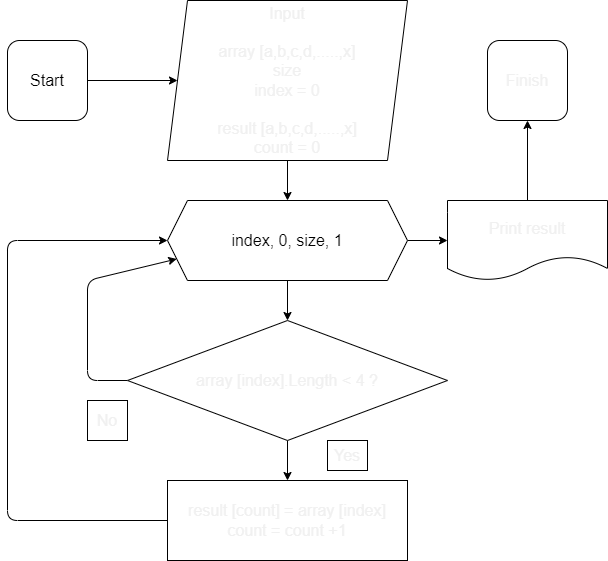

The diagram above was exported from draw.io. Its source (the exported page's mxGraphModel, read from the mxfile embedded in the PNG):
<mxGraphModel dx="1082" dy="631" grid="1" gridSize="10" guides="1" tooltips="1" connect="1" arrows="1" fold="1" page="1" pageScale="1" pageWidth="827" pageHeight="1169" math="0" shadow="0">
  <root>
    <mxCell id="0" />
    <mxCell id="1" parent="0" />
    <mxCell id="11" style="edgeStyle=none;html=1;exitX=1;exitY=0.5;exitDx=0;exitDy=0;entryX=0;entryY=0.5;entryDx=0;entryDy=0;fontSize=16;fontColor=#F0F0F0;" edge="1" parent="1" source="2" target="3">
      <mxGeometry relative="1" as="geometry" />
    </mxCell>
    <mxCell id="2" value="Start" style="rounded=1;whiteSpace=wrap;html=1;fontSize=16;" vertex="1" parent="1">
      <mxGeometry x="40" y="40" width="80" height="80" as="geometry" />
    </mxCell>
    <mxCell id="7" style="edgeStyle=none;html=1;exitX=0.5;exitY=1;exitDx=0;exitDy=0;entryX=0.5;entryY=0;entryDx=0;entryDy=0;fontSize=16;" edge="1" parent="1" source="3" target="5">
      <mxGeometry relative="1" as="geometry" />
    </mxCell>
    <mxCell id="3" value="&lt;span style=&quot;font-size: 16px&quot;&gt;Input&lt;br style=&quot;font-size: 16px&quot;&gt;&lt;br style=&quot;font-size: 16px&quot;&gt;&lt;/span&gt;&lt;span style=&quot;font-size: 16px&quot;&gt;array [a,b,c,d,.....,x]&lt;/span&gt;&lt;br style=&quot;padding: 0px ; margin: 0px ; font-size: 16px&quot;&gt;&lt;span style=&quot;font-size: 16px&quot;&gt;size&lt;/span&gt;&lt;br style=&quot;padding: 0px ; margin: 0px ; font-size: 16px&quot;&gt;&lt;span style=&quot;font-size: 16px&quot;&gt;index = 0&lt;br&gt;&lt;br&gt;result [&lt;/span&gt;a,b,c,d,.....,x&lt;span style=&quot;font-size: 16px&quot;&gt;]&lt;br&gt;count = 0&lt;br&gt;&lt;/span&gt;" style="shape=parallelogram;perimeter=parallelogramPerimeter;whiteSpace=wrap;html=1;fixedSize=1;labelBackgroundColor=default;fontColor=#F0F0F0;fontSize=16;" vertex="1" parent="1">
      <mxGeometry x="200" width="240" height="160" as="geometry" />
    </mxCell>
    <mxCell id="10" style="edgeStyle=none;html=1;exitX=0.5;exitY=1;exitDx=0;exitDy=0;entryX=0.5;entryY=0;entryDx=0;entryDy=0;fontColor=#F0F0F0;fontSize=16;" edge="1" parent="1" source="5" target="9">
      <mxGeometry relative="1" as="geometry" />
    </mxCell>
    <mxCell id="22" style="edgeStyle=none;html=1;exitX=1;exitY=0.5;exitDx=0;exitDy=0;entryX=0;entryY=0.5;entryDx=0;entryDy=0;fontSize=16;fontColor=#F0F0F0;" edge="1" parent="1" source="5" target="21">
      <mxGeometry relative="1" as="geometry" />
    </mxCell>
    <mxCell id="5" value="index, 0, size, 1" style="shape=hexagon;perimeter=hexagonPerimeter2;whiteSpace=wrap;html=1;fixedSize=1;fontSize=16;" vertex="1" parent="1">
      <mxGeometry x="200" y="200" width="240" height="80" as="geometry" />
    </mxCell>
    <mxCell id="14" style="edgeStyle=none;html=1;exitX=0.5;exitY=1;exitDx=0;exitDy=0;entryX=0.5;entryY=0;entryDx=0;entryDy=0;fontSize=16;fontColor=#F0F0F0;" edge="1" parent="1" source="9" target="13">
      <mxGeometry relative="1" as="geometry" />
    </mxCell>
    <mxCell id="18" style="edgeStyle=none;html=1;exitX=0;exitY=0.5;exitDx=0;exitDy=0;entryX=0;entryY=0.75;entryDx=0;entryDy=0;fontSize=16;fontColor=#F0F0F0;" edge="1" parent="1" source="9" target="5">
      <mxGeometry relative="1" as="geometry">
        <Array as="points">
          <mxPoint x="120" y="380" />
          <mxPoint x="120" y="280" />
        </Array>
      </mxGeometry>
    </mxCell>
    <mxCell id="9" value="array [index].Length &amp;lt; 4 ?" style="rhombus;whiteSpace=wrap;html=1;labelBackgroundColor=default;fontColor=#F0F0F0;fontSize=16;" vertex="1" parent="1">
      <mxGeometry x="160" y="320" width="320" height="120" as="geometry" />
    </mxCell>
    <mxCell id="20" style="edgeStyle=none;html=1;exitX=0;exitY=0.5;exitDx=0;exitDy=0;entryX=0;entryY=0.5;entryDx=0;entryDy=0;fontSize=16;fontColor=#F0F0F0;" edge="1" parent="1" source="13" target="5">
      <mxGeometry relative="1" as="geometry">
        <Array as="points">
          <mxPoint x="40" y="520" />
          <mxPoint x="40" y="240" />
        </Array>
      </mxGeometry>
    </mxCell>
    <mxCell id="13" value="result [count] = array [index]&lt;br&gt;count = count +1" style="rounded=0;whiteSpace=wrap;html=1;labelBackgroundColor=default;fontSize=16;fontColor=#F0F0F0;" vertex="1" parent="1">
      <mxGeometry x="200" y="480" width="240" height="80" as="geometry" />
    </mxCell>
    <mxCell id="16" value="Yes" style="rounded=0;whiteSpace=wrap;html=1;labelBackgroundColor=default;fontSize=16;fontColor=#F0F0F0;" vertex="1" parent="1">
      <mxGeometry x="360" y="440" width="40" height="30" as="geometry" />
    </mxCell>
    <mxCell id="19" value="No" style="rounded=0;whiteSpace=wrap;html=1;labelBackgroundColor=default;fontSize=16;fontColor=#F0F0F0;" vertex="1" parent="1">
      <mxGeometry x="120" y="400" width="40" height="40" as="geometry" />
    </mxCell>
    <mxCell id="24" style="edgeStyle=none;html=1;exitX=0.5;exitY=0;exitDx=0;exitDy=0;entryX=0.5;entryY=1;entryDx=0;entryDy=0;fontSize=16;fontColor=#F0F0F0;" edge="1" parent="1" source="21" target="23">
      <mxGeometry relative="1" as="geometry" />
    </mxCell>
    <mxCell id="21" value="Print result" style="shape=document;whiteSpace=wrap;html=1;boundedLbl=1;labelBackgroundColor=default;fontSize=16;fontColor=#F0F0F0;" vertex="1" parent="1">
      <mxGeometry x="480" y="200" width="160" height="80" as="geometry" />
    </mxCell>
    <mxCell id="23" value="Finish" style="rounded=1;whiteSpace=wrap;html=1;labelBackgroundColor=default;fontSize=16;fontColor=#F0F0F0;" vertex="1" parent="1">
      <mxGeometry x="520" y="40" width="80" height="80" as="geometry" />
    </mxCell>
  </root>
</mxGraphModel>